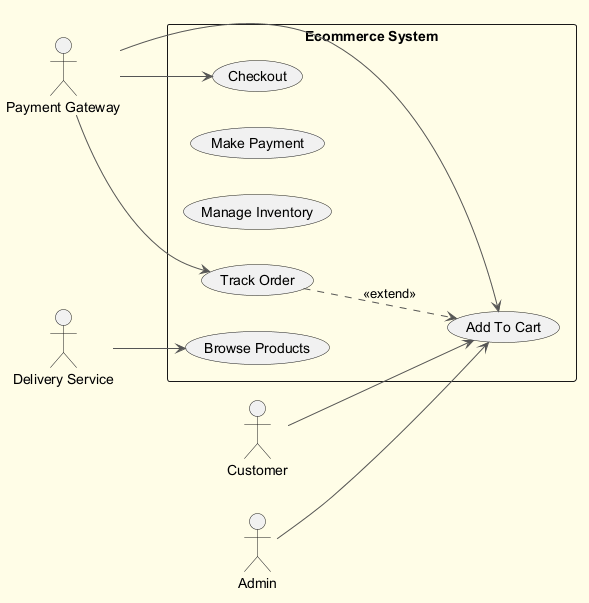

The diagram above was rendered by PlantUML. Its source (embedded in the PNG):
@startuml
skinparam backgroundColor #FFFDE7
skinparam classBackgroundColor #FFF9C4
skinparam classBorderColor #F57F17
skinparam ArrowColor #555555
left to right direction
actor "Payment Gateway" as PG
actor "Delivery Service" as DS
actor "Customer" as C
actor "Admin" as A
rectangle "Ecommerce System" {
  usecase "Add To Cart" as UC_AddToCart
  usecase "Checkout" as UC_Checkout
  usecase "Make Payment" as UC_MakePayment
  usecase "Manage Inventory" as UC_ManageInventory
  usecase "Browse Products" as UC_BrowseProducts
  usecase "Track Order" as UC_TrackOrder
}
PG --> UC_AddToCart
PG --> UC_Checkout
PG --> UC_TrackOrder
DS --> UC_BrowseProducts
C --> UC_AddToCart
A --> UC_AddToCart
UC_TrackOrder ..> UC_AddToCart : <<extend>>
@enduml